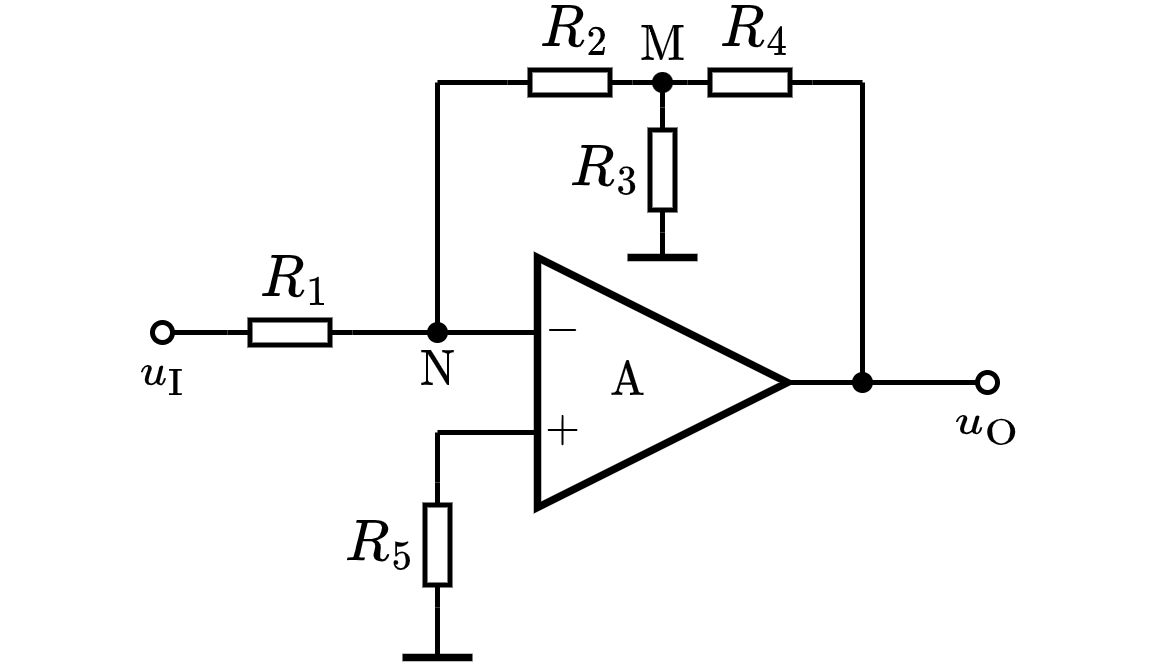

The diagram above was exported from draw.io. Its source (the exported page's mxGraphModel, read from the mxfile embedded in the PNG):
<mxGraphModel dx="933" dy="637" grid="1" gridSize="5" guides="1" tooltips="1" connect="1" arrows="1" fold="1" page="1" pageScale="1" pageWidth="827" pageHeight="1169" math="1" shadow="0">
  <root>
    <mxCell id="0" />
    <mxCell id="1" parent="0" />
    <mxCell id="XhBD2scCNB9_w0kGb37Q-1" value="\(\text{A}\) 　&amp;nbsp;" style="triangle;whiteSpace=wrap;html=1;strokeWidth=1.5;connectable=0;allowArrows=0;fontSize=8;" parent="1" vertex="1">
      <mxGeometry x="155" y="160" width="50" height="50" as="geometry" />
    </mxCell>
    <mxCell id="XhBD2scCNB9_w0kGb37Q-2" value="" style="endArrow=none;html=1;rounded=0;exitX=0;exitY=0.5;exitDx=0;exitDy=0;exitPerimeter=0;" parent="1" source="XhBD2scCNB9_w0kGb37Q-28" edge="1">
      <mxGeometry width="50" height="50" relative="1" as="geometry">
        <mxPoint x="125" y="175" as="sourcePoint" />
        <mxPoint x="155" y="175" as="targetPoint" />
      </mxGeometry>
    </mxCell>
    <mxCell id="XhBD2scCNB9_w0kGb37Q-3" value="" style="endArrow=none;html=1;rounded=0;" parent="1" edge="1">
      <mxGeometry width="50" height="50" relative="1" as="geometry">
        <mxPoint x="135" y="195" as="sourcePoint" />
        <mxPoint x="155" y="195" as="targetPoint" />
      </mxGeometry>
    </mxCell>
    <mxCell id="XhBD2scCNB9_w0kGb37Q-4" value="$$-$$" style="text;html=1;resizable=1;autosize=1;align=center;verticalAlign=middle;points=[];fillColor=none;strokeColor=none;rounded=0;movable=1;rotatable=1;deletable=1;editable=1;connectable=0;fontSize=8;" parent="1" vertex="1">
      <mxGeometry x="155" y="170" width="10" height="10" as="geometry" />
    </mxCell>
    <mxCell id="XhBD2scCNB9_w0kGb37Q-5" value="$$+$$" style="text;html=1;resizable=1;autosize=1;align=center;verticalAlign=middle;points=[];fillColor=none;strokeColor=none;rounded=0;movable=1;rotatable=1;deletable=1;editable=1;connectable=0;fontSize=8;" parent="1" vertex="1">
      <mxGeometry x="155" y="190" width="10" height="10" as="geometry" />
    </mxCell>
    <mxCell id="XhBD2scCNB9_w0kGb37Q-6" value="" style="endArrow=none;html=1;rounded=0;fontSize=8;" parent="1" edge="1">
      <mxGeometry width="50" height="50" relative="1" as="geometry">
        <mxPoint x="205" y="185" as="sourcePoint" />
        <mxPoint x="220" y="185" as="targetPoint" />
      </mxGeometry>
    </mxCell>
    <mxCell id="XhBD2scCNB9_w0kGb37Q-10" value="$$R_2$$" style="text;html=1;resizable=1;autosize=1;align=center;verticalAlign=middle;points=[];fillColor=none;strokeColor=none;rounded=0;fontSize=10;movable=1;rotatable=1;deletable=1;editable=1;connectable=0;allowArrows=0;" parent="1" vertex="1">
      <mxGeometry x="149" y="110" width="25" height="10" as="geometry" />
    </mxCell>
    <mxCell id="XhBD2scCNB9_w0kGb37Q-11" value="" style="endArrow=none;html=1;rounded=0;fontSize=10;startSize=4;endSize=4;entryX=1;entryY=0.5;entryDx=0;entryDy=0;entryPerimeter=0;" parent="1" target="XhBD2scCNB9_w0kGb37Q-12" edge="1">
      <mxGeometry width="50" height="50" relative="1" as="geometry">
        <mxPoint x="135" y="125" as="sourcePoint" />
        <mxPoint x="414.5" y="45.5" as="targetPoint" />
      </mxGeometry>
    </mxCell>
    <mxCell id="XhBD2scCNB9_w0kGb37Q-12" value="" style="pointerEvents=1;verticalLabelPosition=bottom;shadow=0;dashed=0;align=center;html=1;verticalAlign=top;shape=mxgraph.electrical.resistors.resistor_1;fontSize=10;direction=west;allowArrows=0;" parent="1" vertex="1">
      <mxGeometry x="149" y="122.5" width="25" height="5" as="geometry" />
    </mxCell>
    <mxCell id="XhBD2scCNB9_w0kGb37Q-13" value="" style="endArrow=none;html=1;rounded=0;fontSize=10;startSize=4;endSize=4;exitX=0;exitY=0.5;exitDx=0;exitDy=0;exitPerimeter=0;entryX=1;entryY=0.5;entryDx=0;entryDy=0;entryPerimeter=0;" parent="1" source="XhBD2scCNB9_w0kGb37Q-12" target="XhBD2scCNB9_w0kGb37Q-41" edge="1">
      <mxGeometry width="50" height="50" relative="1" as="geometry">
        <mxPoint x="307" y="30.5" as="sourcePoint" />
        <mxPoint x="220" y="125" as="targetPoint" />
      </mxGeometry>
    </mxCell>
    <mxCell id="XhBD2scCNB9_w0kGb37Q-18" value="$$R_5$$" style="text;html=1;resizable=1;autosize=1;align=center;verticalAlign=middle;points=[];fillColor=none;strokeColor=none;rounded=0;fontSize=10;movable=1;rotatable=1;deletable=1;editable=1;connectable=0;allowArrows=0;" parent="1" vertex="1">
      <mxGeometry x="115" y="210" width="15" height="15" as="geometry" />
    </mxCell>
    <mxCell id="XhBD2scCNB9_w0kGb37Q-19" value="" style="endArrow=none;html=1;rounded=0;fontSize=10;startSize=4;endSize=4;entryX=1;entryY=0.5;entryDx=0;entryDy=0;entryPerimeter=0;" parent="1" target="XhBD2scCNB9_w0kGb37Q-20" edge="1">
      <mxGeometry width="50" height="50" relative="1" as="geometry">
        <mxPoint x="135" y="195" as="sourcePoint" />
        <mxPoint x="332" y="165.5" as="targetPoint" />
      </mxGeometry>
    </mxCell>
    <mxCell id="XhBD2scCNB9_w0kGb37Q-20" value="" style="pointerEvents=1;verticalLabelPosition=bottom;shadow=0;dashed=0;align=center;html=1;verticalAlign=top;shape=mxgraph.electrical.resistors.resistor_1;fontSize=10;direction=north;allowArrows=0;" parent="1" vertex="1">
      <mxGeometry x="132.5" y="205" width="5" height="25" as="geometry" />
    </mxCell>
    <mxCell id="XhBD2scCNB9_w0kGb37Q-21" value="" style="endArrow=none;html=1;rounded=0;fontSize=10;startSize=4;endSize=4;exitX=0;exitY=0.5;exitDx=0;exitDy=0;exitPerimeter=0;" parent="1" source="XhBD2scCNB9_w0kGb37Q-20" edge="1">
      <mxGeometry width="50" height="50" relative="1" as="geometry">
        <mxPoint x="224.5" y="150.5" as="sourcePoint" />
        <mxPoint x="135" y="240" as="targetPoint" />
      </mxGeometry>
    </mxCell>
    <mxCell id="XhBD2scCNB9_w0kGb37Q-24" value="" style="endArrow=none;html=1;rounded=0;fontSize=8;" parent="1" edge="1">
      <mxGeometry width="50" height="50" relative="1" as="geometry">
        <mxPoint x="220" y="185" as="sourcePoint" />
        <mxPoint x="220" y="125" as="targetPoint" />
      </mxGeometry>
    </mxCell>
    <mxCell id="XhBD2scCNB9_w0kGb37Q-25" value="" style="endArrow=none;html=1;rounded=0;fontSize=8;" parent="1" edge="1">
      <mxGeometry width="50" height="50" relative="1" as="geometry">
        <mxPoint x="135" y="175" as="sourcePoint" />
        <mxPoint x="135" y="125" as="targetPoint" />
      </mxGeometry>
    </mxCell>
    <mxCell id="XhBD2scCNB9_w0kGb37Q-26" value="" style="endArrow=none;html=1;rounded=0;fontSize=8;strokeWidth=1.5;" parent="1" edge="1">
      <mxGeometry width="50" height="50" relative="1" as="geometry">
        <mxPoint x="128" y="240" as="sourcePoint" />
        <mxPoint x="142" y="240" as="targetPoint" />
      </mxGeometry>
    </mxCell>
    <mxCell id="XhBD2scCNB9_w0kGb37Q-27" value="$$R_1$$" style="text;html=1;resizable=1;autosize=1;align=center;verticalAlign=middle;points=[];fillColor=none;strokeColor=none;rounded=0;fontSize=10;movable=1;rotatable=1;deletable=1;editable=1;connectable=0;allowArrows=0;" parent="1" vertex="1">
      <mxGeometry x="95.5" y="160" width="20" height="10" as="geometry" />
    </mxCell>
    <mxCell id="XhBD2scCNB9_w0kGb37Q-28" value="" style="pointerEvents=1;verticalLabelPosition=bottom;shadow=0;dashed=0;align=center;html=1;verticalAlign=top;shape=mxgraph.electrical.resistors.resistor_1;fontSize=10;direction=west;allowArrows=0;" parent="1" vertex="1">
      <mxGeometry x="93" y="172.5" width="25" height="5" as="geometry" />
    </mxCell>
    <mxCell id="XhBD2scCNB9_w0kGb37Q-29" value="" style="endArrow=none;html=1;rounded=0;strokeWidth=1;fontSize=8;entryX=1;entryY=0.5;entryDx=0;entryDy=0;entryPerimeter=0;startArrow=oval;startFill=0;endSize=4;startSize=4;" parent="1" target="XhBD2scCNB9_w0kGb37Q-28" edge="1">
      <mxGeometry width="50" height="50" relative="1" as="geometry">
        <mxPoint x="80" y="175" as="sourcePoint" />
        <mxPoint x="110" y="160" as="targetPoint" />
      </mxGeometry>
    </mxCell>
    <mxCell id="XhBD2scCNB9_w0kGb37Q-30" value="" style="endArrow=none;html=1;rounded=0;strokeWidth=1;fontSize=8;startArrow=oval;startFill=0;endSize=4;startSize=4;" parent="1" edge="1">
      <mxGeometry width="50" height="50" relative="1" as="geometry">
        <mxPoint x="245" y="185" as="sourcePoint" />
        <mxPoint x="220" y="185" as="targetPoint" />
      </mxGeometry>
    </mxCell>
    <mxCell id="XhBD2scCNB9_w0kGb37Q-31" value="" style="shape=waypoint;sketch=0;fillStyle=solid;size=6;pointerEvents=1;points=[];fillColor=none;resizable=1;rotatable=1;perimeter=centerPerimeter;snapToPoint=1;strokeWidth=0.1;fontSize=8;movable=1;deletable=1;editable=1;connectable=1;" parent="1" vertex="1">
      <mxGeometry x="215" y="180" width="10" height="10" as="geometry" />
    </mxCell>
    <mxCell id="XhBD2scCNB9_w0kGb37Q-32" value="$$u_\mathrm{I}$$" style="text;html=1;align=center;verticalAlign=middle;resizable=1;points=[];autosize=1;strokeColor=none;fillColor=none;fontSize=8;movable=1;rotatable=1;deletable=1;editable=1;connectable=1;" parent="1" vertex="1">
      <mxGeometry x="70" y="175" width="20" height="15" as="geometry" />
    </mxCell>
    <mxCell id="XhBD2scCNB9_w0kGb37Q-33" value="$$u_\mathrm{O}$$" style="text;html=1;align=center;verticalAlign=middle;resizable=1;points=[];autosize=1;strokeColor=none;fillColor=none;fontSize=8;movable=1;rotatable=1;deletable=1;editable=1;connectable=1;" parent="1" vertex="1">
      <mxGeometry x="235" y="185" width="20" height="15" as="geometry" />
    </mxCell>
    <mxCell id="XhBD2scCNB9_w0kGb37Q-34" value="$$R_3$$" style="text;html=1;resizable=1;autosize=1;align=center;verticalAlign=middle;points=[];fillColor=none;strokeColor=none;rounded=0;fontSize=10;movable=1;rotatable=1;deletable=1;editable=1;connectable=0;allowArrows=0;" parent="1" vertex="1">
      <mxGeometry x="160" y="135" width="15" height="15" as="geometry" />
    </mxCell>
    <mxCell id="XhBD2scCNB9_w0kGb37Q-35" value="" style="endArrow=none;html=1;rounded=0;fontSize=10;startSize=4;endSize=4;entryX=1;entryY=0.5;entryDx=0;entryDy=0;entryPerimeter=0;" parent="1" target="XhBD2scCNB9_w0kGb37Q-36" edge="1">
      <mxGeometry width="50" height="50" relative="1" as="geometry">
        <mxPoint x="180" y="125" as="sourcePoint" />
        <mxPoint x="377" y="89.5" as="targetPoint" />
      </mxGeometry>
    </mxCell>
    <mxCell id="XhBD2scCNB9_w0kGb37Q-36" value="" style="pointerEvents=1;verticalLabelPosition=bottom;shadow=0;dashed=0;align=center;html=1;verticalAlign=top;shape=mxgraph.electrical.resistors.resistor_1;fontSize=10;direction=north;allowArrows=0;" parent="1" vertex="1">
      <mxGeometry x="177.5" y="130" width="5" height="25" as="geometry" />
    </mxCell>
    <mxCell id="XhBD2scCNB9_w0kGb37Q-37" value="" style="endArrow=none;html=1;rounded=0;fontSize=10;startSize=4;endSize=4;exitX=0;exitY=0.5;exitDx=0;exitDy=0;exitPerimeter=0;" parent="1" source="XhBD2scCNB9_w0kGb37Q-36" edge="1">
      <mxGeometry width="50" height="50" relative="1" as="geometry">
        <mxPoint x="269.5" y="74.5" as="sourcePoint" />
        <mxPoint x="180" y="160" as="targetPoint" />
      </mxGeometry>
    </mxCell>
    <mxCell id="XhBD2scCNB9_w0kGb37Q-38" value="" style="endArrow=none;html=1;rounded=0;fontSize=8;strokeWidth=1.5;" parent="1" edge="1">
      <mxGeometry width="50" height="50" relative="1" as="geometry">
        <mxPoint x="173" y="160" as="sourcePoint" />
        <mxPoint x="187" y="160" as="targetPoint" />
      </mxGeometry>
    </mxCell>
    <mxCell id="XhBD2scCNB9_w0kGb37Q-39" value="$$R_4$$" style="text;html=1;resizable=1;autosize=1;align=center;verticalAlign=middle;points=[];fillColor=none;strokeColor=none;rounded=0;fontSize=10;movable=1;rotatable=1;deletable=1;editable=1;connectable=0;allowArrows=0;" parent="1" vertex="1">
      <mxGeometry x="185" y="110" width="25" height="10" as="geometry" />
    </mxCell>
    <mxCell id="XhBD2scCNB9_w0kGb37Q-41" value="" style="pointerEvents=1;verticalLabelPosition=bottom;shadow=0;dashed=0;align=center;html=1;verticalAlign=top;shape=mxgraph.electrical.resistors.resistor_1;fontSize=10;direction=west;allowArrows=0;" parent="1" vertex="1">
      <mxGeometry x="185" y="122.5" width="25" height="5" as="geometry" />
    </mxCell>
    <mxCell id="XhBD2scCNB9_w0kGb37Q-42" value="" style="endArrow=none;html=1;rounded=0;strokeWidth=1;fontSize=8;startSize=4;endSize=4;exitX=0;exitY=0.5;exitDx=0;exitDy=0;exitPerimeter=0;" parent="1" source="XhBD2scCNB9_w0kGb37Q-41" edge="1">
      <mxGeometry width="50" height="50" relative="1" as="geometry">
        <mxPoint x="205" y="135" as="sourcePoint" />
        <mxPoint x="220" y="125" as="targetPoint" />
      </mxGeometry>
    </mxCell>
    <mxCell id="XhBD2scCNB9_w0kGb37Q-43" value="" style="shape=waypoint;sketch=0;fillStyle=solid;size=6;pointerEvents=1;points=[];fillColor=none;resizable=1;rotatable=1;perimeter=centerPerimeter;snapToPoint=1;strokeWidth=0.1;fontSize=8;movable=1;deletable=1;editable=1;connectable=1;" parent="1" vertex="1">
      <mxGeometry x="130" y="170" width="10" height="10" as="geometry" />
    </mxCell>
    <mxCell id="XhBD2scCNB9_w0kGb37Q-44" value="" style="shape=waypoint;sketch=0;fillStyle=solid;size=6;pointerEvents=1;points=[];fillColor=none;resizable=1;rotatable=1;perimeter=centerPerimeter;snapToPoint=1;strokeWidth=0.1;fontSize=8;movable=1;deletable=1;editable=1;connectable=1;" parent="1" vertex="1">
      <mxGeometry x="175" y="120" width="10" height="10" as="geometry" />
    </mxCell>
    <mxCell id="XhBD2scCNB9_w0kGb37Q-45" value="$$\mathrm{N}$$" style="text;html=1;align=center;verticalAlign=middle;resizable=1;points=[];autosize=1;strokeColor=none;fillColor=none;fontSize=8;movable=1;rotatable=1;deletable=1;editable=1;connectable=1;" parent="1" vertex="1">
      <mxGeometry x="125" y="175" width="20" height="15" as="geometry" />
    </mxCell>
    <mxCell id="XhBD2scCNB9_w0kGb37Q-46" value="$$\mathrm{M}$$" style="text;html=1;align=center;verticalAlign=middle;resizable=1;points=[];autosize=1;strokeColor=none;fillColor=none;fontSize=8;movable=1;rotatable=1;deletable=1;editable=1;connectable=1;" parent="1" vertex="1">
      <mxGeometry x="175" y="110" width="10" height="15" as="geometry" />
    </mxCell>
  </root>
</mxGraphModel>